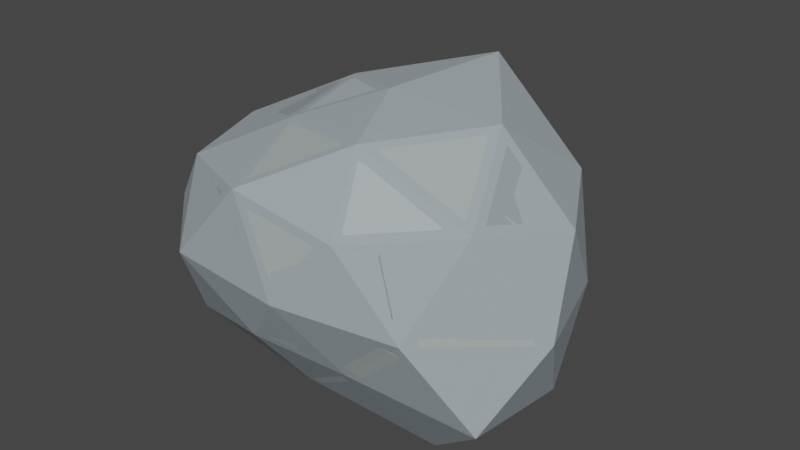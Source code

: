 # Source: cartoon_boulder.blend  (saved by Blender 2.83.18; exported with 4.5.12 LTS)
import bpy
from mathutils import Matrix  # noqa: F401  (used for matrix-valued properties, if any)

bpy.ops.wm.read_factory_settings(use_empty=True)
scene = bpy.context.scene
scene.name = 'Scene'

# ---- collections
col_collection = bpy.data.collections.new('Collection'); scene.collection.children.link(col_collection)

# ---- materials (node trees are filled in below, after node groups)
mat_stone_slate = bpy.data.materials.new('Stone slate')
mat_stone_slate.use_transparent_shadow = False
mat_stone_slate.diffuse_color = (0.34, 0.4, 0.43, 1.0)
mat_stone_mist = bpy.data.materials.new('Stone mist')
mat_stone_mist.use_transparent_shadow = False
mat_stone_mist.diffuse_color = (0.43, 0.49, 0.51, 1.0)
mat_stone_warm_face = bpy.data.materials.new('Stone warm face')
mat_stone_warm_face.use_transparent_shadow = False
mat_stone_warm_face.diffuse_color = (0.39, 0.43, 0.43, 1.0)
mat_stone_shadow = bpy.data.materials.new('Stone shadow')
mat_stone_shadow.use_transparent_shadow = False
mat_stone_shadow.diffuse_color = (0.28, 0.33, 0.36, 1.0)

# ---- node groups
ng_auto_smooth = bpy.data.node_groups.new('Auto Smooth', 'GeometryNodeTree')
_s = ng_auto_smooth.interface.new_socket(name='Geometry', in_out='OUTPUT', socket_type='NodeSocketGeometry')
_s = ng_auto_smooth.interface.new_socket(name='Geometry', in_out='INPUT', socket_type='NodeSocketGeometry')
_s = ng_auto_smooth.interface.new_socket(name='Angle', in_out='INPUT', socket_type='NodeSocketFloat')
_s.subtype = 'ANGLE'
_s.min_value = 0.0
_s.max_value = 3.142
ng_auto_smooth.is_modifier = True
_N = ng_auto_smooth.nodes; _L = ng_auto_smooth.links
n0 = _N.new('NodeGroupOutput'); n0.name = 'Group Output'; n0.location = (480, -100)
n1 = _N.new('NodeGroupInput'); n1.name = 'Group Input'; n1.location = (-420, -300)
n2 = _N.new('NodeGroupInput'); n2.name = 'Group Input.001'; n2.location = (-60, -100)
n3 = _N.new('GeometryNodeSetShadeSmooth'); n3.name = 'Set Shade Smooth'; n3.location = (120, -100)
n3.domain = 'EDGE'
n4 = _N.new('GeometryNodeSetShadeSmooth'); n4.name = 'Set Shade Smooth.001'; n4.location = (300, -100)
n5 = _N.new('GeometryNodeInputMeshEdgeAngle'); n5.name = 'Edge Angle'; n5.location = (-420, -220)
n6 = _N.new('GeometryNodeInputEdgeSmooth'); n6.name = 'Is Edge Smooth'; n6.location = (-60, -160)
n7 = _N.new('GeometryNodeInputShadeSmooth'); n7.name = 'Is Face Smooth'; n7.location = (-240, -340)
n8 = _N.new('FunctionNodeBooleanMath'); n8.name = 'Boolean Math'; n8.location = (-60, -220)
n9 = _N.new('FunctionNodeCompare'); n9.name = 'Compare'; n9.location = (-240, -180)
n9.operation = 'LESS_EQUAL'
_L.new(n5.outputs[0], n9.inputs[0])
_L.new(n4.outputs[0], n0.inputs[0])
_L.new(n1.outputs[1], n9.inputs[1])
_L.new(n9.outputs[0], n8.inputs[0])
_L.new(n7.outputs[0], n8.inputs[1])
_L.new(n2.outputs[0], n3.inputs[0])
_L.new(n6.outputs[0], n3.inputs[1])
_L.new(n3.outputs[0], n4.inputs[0])
_L.new(n8.outputs[0], n3.inputs[2])
n0.is_active_output = True

# ---- material node trees
mat_stone_slate.use_nodes = True; mat_stone_slate.node_tree.nodes.clear()
_N = mat_stone_slate.node_tree.nodes; _L = mat_stone_slate.node_tree.links
n0 = _N.new('ShaderNodeBsdfPrincipled'); n0.name = 'Principled BSDF'; n0.location = (10, 300)
n0.distribution = 'GGX'
n0.subsurface_method = 'BURLEY'
n0.inputs[0].default_value = (0.34, 0.4, 0.43, 1.0)
n0.inputs[2].default_value = 0.8
n0.inputs[3].default_value = 1.45
n0.inputs[27].default_value = (0.0, 0.0, 0.0, 1.0)
n0.inputs[28].default_value = 1.0
n1 = _N.new('ShaderNodeOutputMaterial'); n1.name = 'Material Output'; n1.location = (300, 300)
_L.new(n0.outputs[0], n1.inputs[0])
n1.is_active_output = True
mat_stone_mist.use_nodes = True; mat_stone_mist.node_tree.nodes.clear()
_N = mat_stone_mist.node_tree.nodes; _L = mat_stone_mist.node_tree.links
n0 = _N.new('ShaderNodeBsdfPrincipled'); n0.name = 'Principled BSDF'; n0.location = (10, 300)
n0.distribution = 'GGX'
n0.subsurface_method = 'BURLEY'
n0.inputs[0].default_value = (0.43, 0.49, 0.51, 1.0)
n0.inputs[2].default_value = 0.8
n0.inputs[3].default_value = 1.45
n0.inputs[27].default_value = (0.0, 0.0, 0.0, 1.0)
n0.inputs[28].default_value = 1.0
n1 = _N.new('ShaderNodeOutputMaterial'); n1.name = 'Material Output'; n1.location = (300, 300)
_L.new(n0.outputs[0], n1.inputs[0])
n1.is_active_output = True
mat_stone_warm_face.use_nodes = True; mat_stone_warm_face.node_tree.nodes.clear()
_N = mat_stone_warm_face.node_tree.nodes; _L = mat_stone_warm_face.node_tree.links
n0 = _N.new('ShaderNodeBsdfPrincipled'); n0.name = 'Principled BSDF'; n0.location = (10, 300)
n0.distribution = 'GGX'
n0.subsurface_method = 'BURLEY'
n0.inputs[0].default_value = (0.39, 0.43, 0.43, 1.0)
n0.inputs[2].default_value = 0.8
n0.inputs[3].default_value = 1.45
n0.inputs[27].default_value = (0.0, 0.0, 0.0, 1.0)
n0.inputs[28].default_value = 1.0
n1 = _N.new('ShaderNodeOutputMaterial'); n1.name = 'Material Output'; n1.location = (300, 300)
_L.new(n0.outputs[0], n1.inputs[0])
n1.is_active_output = True
mat_stone_shadow.use_nodes = True; mat_stone_shadow.node_tree.nodes.clear()
_N = mat_stone_shadow.node_tree.nodes; _L = mat_stone_shadow.node_tree.links
n0 = _N.new('ShaderNodeBsdfPrincipled'); n0.name = 'Principled BSDF'; n0.location = (10, 300)
n0.distribution = 'GGX'
n0.subsurface_method = 'BURLEY'
n0.inputs[0].default_value = (0.28, 0.33, 0.36, 1.0)
n0.inputs[2].default_value = 0.8
n0.inputs[3].default_value = 1.45
n0.inputs[27].default_value = (0.0, 0.0, 0.0, 1.0)
n0.inputs[28].default_value = 1.0
n1 = _N.new('ShaderNodeOutputMaterial'); n1.name = 'Material Output'; n1.location = (300, 300)
_L.new(n0.outputs[0], n1.inputs[0])
n1.is_active_output = True

# ---- world
world_world = bpy.data.worlds.new('World'); scene.world = world_world
world_world.use_nodes = True; world_world.node_tree.nodes.clear()
_N = world_world.node_tree.nodes; _L = world_world.node_tree.links
n0 = _N.new('ShaderNodeOutputWorld'); n0.name = 'World Output'; n0.location = (300, 300)
n1 = _N.new('ShaderNodeBackground'); n1.name = 'Background'; n1.location = (10, 300)
n1.inputs[0].default_value = (0.05088, 0.05088, 0.05088, 1.0)
_L.new(n1.outputs[0], n0.inputs[0])
n0.is_active_output = True
world_world.color = (0.05088, 0.05088, 0.05088)
world_world.use_sun_shadow = False
world_world.sun_shadow_jitter_overblur = 0.0

# ---- meshes
me_icosphere_007 = bpy.data.meshes.new('Icosphere.007')
me_icosphere_007.from_pydata([(0.0, 0.0, 0.07351), (1.097, -0.64, 0.4815), (-0.324, -0.8009, 0.5967), (-1.199, 0.0, 0.5404), (-0.4232, 1.046, 0.4764), (0.8421, 0.4913, 0.5997), (0.3487, -0.8618, 1.413), (-0.9714, -0.5667, 1.44), (-0.8534, 0.4979, 1.386), (0.3523, 0.8708, 1.418), (1.202, 0.0, 1.441), (0.0, 0.0, 1.906), (-0.2028, -0.5011, 0.1937), (0.6367, -0.3715, 0.045), (0.2925, -0.7228, 0.5513), (1.146, 0.0, 0.4587), (0.5975, 0.3486, 0.09381), (-0.5637, 0.0, 0.3059), (-0.9919, -0.5787, 0.4217), (-0.2339, 0.5781, 0.07134), (-0.7539, 0.4399, 0.558), (0.3868, 0.956, 0.4098), (1.335, -0.3483, 0.99), (1.133, 0.2957, 0.99), (0.0, -0.9711, 0.99), (0.7675, -0.8483, 0.99), (-1.382, -0.3606, 0.99), (-0.8045, -0.8892, 0.99), (-0.7122, 0.7872, 0.99), (-1.181, 0.308, 0.99), (0.6752, 0.7463, 0.99), (0.0, 1.194, 0.99), (0.982, -0.573, 1.553), (-0.3482, -0.8607, 1.512), (-1.098, 0.0, 1.499), (-0.3608, 0.8918, 1.531), (0.9072, 0.5293, 1.51), (0.2057, -0.5083, 1.798), (0.7377, 0.0, 1.885), (-0.4768, -0.2782, 1.705), (-0.5311, 0.3099, 1.787), (0.2582, 0.6383, 2.004)], [], [(0, 13, 12), (1, 13, 15), (0, 12, 17), (0, 17, 19), (0, 19, 16), (1, 15, 22), (2, 14, 24), (3, 18, 26), (4, 20, 28), (5, 21, 30), (1, 22, 25), (2, 24, 27), (3, 26, 29), (4, 28, 31), (5, 30, 23), (6, 32, 37), (7, 33, 39), (8, 34, 40), (9, 35, 41), (10, 36, 38), (38, 41, 11), (38, 36, 41), (36, 9, 41), (41, 40, 11), (41, 35, 40), (35, 8, 40), (40, 39, 11), (40, 34, 39), (34, 7, 39), (39, 37, 11), (39, 33, 37), (33, 6, 37), (37, 38, 11), (37, 32, 38), (32, 10, 38), (23, 36, 10), (23, 30, 36), (30, 9, 36), (31, 35, 9), (31, 28, 35), (28, 8, 35), (29, 34, 8), (29, 26, 34), (26, 7, 34), (27, 33, 7), (27, 24, 33), (24, 6, 33), (25, 32, 6), (25, 22, 32), (22, 10, 32), (30, 31, 9), (30, 21, 31), (21, 4, 31), (28, 29, 8), (28, 20, 29), (20, 3, 29), (26, 27, 7), (26, 18, 27), (18, 2, 27), (24, 25, 6), (24, 14, 25), (14, 1, 25), (22, 23, 10), (22, 15, 23), (15, 5, 23), (16, 21, 5), (16, 19, 21), (19, 4, 21), (19, 20, 4), (19, 17, 20), (17, 3, 20), (17, 18, 3), (17, 12, 18), (12, 2, 18), (15, 16, 5), (15, 13, 16), (13, 0, 16), (12, 14, 2), (12, 13, 14), (13, 1, 14)])
me_icosphere_007.polygons.foreach_set('material_index', [1, 2, 3, 1, 2, 1, 2, 0, 0, 0, 0, 3, 0, 2, 1, 1, 0, 0, 0, 0, 0, 0, 0, 0, 0, 0, 1, 3, 0, 0, 2, 0, 0, 2, 3, 3, 2, 0, 3, 1, 0, 0, 1, 0, 3, 0, 2, 0, 2, 0, 2, 3, 0, 0, 0, 2, 3, 0, 0, 2, 2, 2, 0, 0, 0, 0, 0, 0, 1, 3, 0, 3, 0, 3, 0, 0, 3, 0, 1, 2])
_uv = me_icosphere_007.uv_layers.new(name='UVMap')
_uv.uv.foreach_set('vector', [0.8182, 0.0, 0.7727, 0.07873, 0.8636, 0.07873, 0.7273, 0.1575, 0.6818, 0.07873, 0.6364, 0.1575, 0.09091, 0.0, 0.04545, 0.07873, 0.1364, 0.07873, 0.2727, 0.0, 0.2273, 0.07873, 0.3182, 0.07873, 0.4545, 0.0, 0.4091, 0.07873, 0.5, 0.07873, 0.7273, 0.1575, 0.6364, 0.1575, 0.6818, 0.2362, 0.9091, 0.1575, 0.8182, 0.1575, 0.8636, 0.2362, 0.1818, 0.1575, 0.09091, 0.1575, 0.1364, 0.2362, 0.3636, 0.1575, 0.2727, 0.1575, 0.3182, 0.2362, 0.5455, 0.1575, 0.4545, 0.1575, 0.5, 0.2362, 0.7273, 0.1575, 0.6818, 0.2362, 0.7727, 0.2362, 0.9091, 0.1575, 0.8636, 0.2362, 0.9545, 0.2362, 0.1818, 0.1575, 0.1364, 0.2362, 0.2273, 0.2362, 0.3636, 0.1575, 0.3182, 0.2362, 0.4091, 0.2362, 0.5455, 0.1575, 0.5, 0.2362, 0.5909, 0.2362, 0.8182, 0.3149, 0.7273, 0.3149, 0.7727, 0.3937, 1.0, 0.3149, 0.9091, 0.3149, 0.9545, 0.3937, 0.2727, 0.3149, 0.1818, 0.3149, 0.2273, 0.3937, 0.4545, 0.3149, 0.3636, 0.3149, 0.4091, 0.3937, 0.6364, 0.3149, 0.5455, 0.3149, 0.5909, 0.3937, 0.5909, 0.3937, 0.5, 0.3937, 0.5455, 0.4724, 0.5909, 0.3937, 0.5455, 0.3149, 0.5, 0.3937, 0.5455, 0.3149, 0.4545, 0.3149, 0.5, 0.3937, 0.4091, 0.3937, 0.3182, 0.3937, 0.3636, 0.4724, 0.4091, 0.3937, 0.3636, 0.3149, 0.3182, 0.3937, 0.3636, 0.3149, 0.2727, 0.3149, 0.3182, 0.3937, 0.2273, 0.3937, 0.1364, 0.3937, 0.1818, 0.4724, 0.2273, 0.3937, 0.1818, 0.3149, 0.1364, 0.3937, 0.1818, 0.3149, 0.09091, 0.3149, 0.1364, 0.3937, 0.9545, 0.3937, 0.8636, 0.3937, 0.9091, 0.4724, 0.9545, 0.3937, 0.9091, 0.3149, 0.8636, 0.3937, 0.9091, 0.3149, 0.8182, 0.3149, 0.8636, 0.3937, 0.7727, 0.3937, 0.6818, 0.3937, 0.7273, 0.4724, 0.7727, 0.3937, 0.7273, 0.3149, 0.6818, 0.3937, 0.7273, 0.3149, 0.6364, 0.3149, 0.6818, 0.3937, 0.5909, 0.2362, 0.5455, 0.3149, 0.6364, 0.3149, 0.5909, 0.2362, 0.5, 0.2362, 0.5455, 0.3149, 0.5, 0.2362, 0.4545, 0.3149, 0.5455, 0.3149, 0.4091, 0.2362, 0.3636, 0.3149, 0.4545, 0.3149, 0.4091, 0.2362, 0.3182, 0.2362, 0.3636, 0.3149, 0.3182, 0.2362, 0.2727, 0.3149, 0.3636, 0.3149, 0.2273, 0.2362, 0.1818, 0.3149, 0.2727, 0.3149, 0.2273, 0.2362, 0.1364, 0.2362, 0.1818, 0.3149, 0.1364, 0.2362, 0.09091, 0.3149, 0.1818, 0.3149, 0.9545, 0.2362, 0.9091, 0.3149, 1.0, 0.3149, 0.9545, 0.2362, 0.8636, 0.2362, 0.9091, 0.3149, 0.8636, 0.2362, 0.8182, 0.3149, 0.9091, 0.3149, 0.7727, 0.2362, 0.7273, 0.3149, 0.8182, 0.3149, 0.7727, 0.2362, 0.6818, 0.2362, 0.7273, 0.3149, 0.6818, 0.2362, 0.6364, 0.3149, 0.7273, 0.3149, 0.5, 0.2362, 0.4091, 0.2362, 0.4545, 0.3149, 0.5, 0.2362, 0.4545, 0.1575, 0.4091, 0.2362, 0.4545, 0.1575, 0.3636, 0.1575, 0.4091, 0.2362, 0.3182, 0.2362, 0.2273, 0.2362, 0.2727, 0.3149, 0.3182, 0.2362, 0.2727, 0.1575, 0.2273, 0.2362, 0.2727, 0.1575, 0.1818, 0.1575, 0.2273, 0.2362, 0.1364, 0.2362, 0.04545, 0.2362, 0.09091, 0.3149, 0.1364, 0.2362, 0.09091, 0.1575, 0.04545, 0.2362, 0.09091, 0.1575, 0.0, 0.1575, 0.04545, 0.2362, 0.8636, 0.2362, 0.7727, 0.2362, 0.8182, 0.3149, 0.8636, 0.2362, 0.8182, 0.1575, 0.7727, 0.2362, 0.8182, 0.1575, 0.7273, 0.1575, 0.7727, 0.2362, 0.6818, 0.2362, 0.5909, 0.2362, 0.6364, 0.3149, 0.6818, 0.2362, 0.6364, 0.1575, 0.5909, 0.2362, 0.6364, 0.1575, 0.5455, 0.1575, 0.5909, 0.2362, 0.5, 0.07873, 0.4545, 0.1575, 0.5455, 0.1575, 0.5, 0.07873, 0.4091, 0.07873, 0.4545, 0.1575, 0.4091, 0.07873, 0.3636, 0.1575, 0.4545, 0.1575, 0.3182, 0.07873, 0.2727, 0.1575, 0.3636, 0.1575, 0.3182, 0.07873, 0.2273, 0.07873, 0.2727, 0.1575, 0.2273, 0.07873, 0.1818, 0.1575, 0.2727, 0.1575, 0.1364, 0.07873, 0.09091, 0.1575, 0.1818, 0.1575, 0.1364, 0.07873, 0.04545, 0.07873, 0.09091, 0.1575, 0.04545, 0.07873, 0.0, 0.1575, 0.09091, 0.1575, 0.6364, 0.1575, 0.5909, 0.07873, 0.5455, 0.1575, 0.6364, 0.1575, 0.6818, 0.07873, 0.5909, 0.07873, 0.6818, 0.07873, 0.6364, 0.0, 0.5909, 0.07873, 0.8636, 0.07873, 0.8182, 0.1575, 0.9091, 0.1575, 0.8636, 0.07873, 0.7727, 0.07873, 0.8182, 0.1575, 0.7727, 0.07873, 0.7273, 0.1575, 0.8182, 0.1575])
me_icosphere_007.materials.append(mat_stone_slate)
me_icosphere_007.materials.append(mat_stone_mist)
me_icosphere_007.materials.append(mat_stone_warm_face)
me_icosphere_007.materials.append(mat_stone_shadow)
me_icosphere_007.use_remesh_fix_poles = True
me_icosphere_007.use_remesh_preserve_attributes = False
me_icosphere_007.use_mirror_vertex_groups = False
me_icosphere_007.update()
me_fracture_00geometry = bpy.data.meshes.new('Fracture_00Geometry')
me_fracture_00geometry.from_pydata([(0.4688, 0.3183, -0.6572), (0.4859, 0.3083, -0.658), (0.4989, -0.1468, -0.5783), (0.266, -0.1828, -0.537), (-0.09498, 0.3183, -0.4249), (0.1603, 0.7659, -0.6064), (0.2775, 0.7909, -0.659), (0.411, 0.7777, -0.6552), (0.4702, 0.6979, -0.6541), (0.4851, 0.3278, -0.6567), (0.1447, -0.4826, -0.134), (0.4839, -0.4396, -0.159), (0.466, -0.6514, 0.2559), (-0.7303, 0.3183, -0.1904), (-0.5232, -0.2604, -0.3091), (-0.9135, -0.04232, 0.2593), (0.4658, -0.6525, 0.2593), (-0.3357, -0.5709, 0.2593), (-0.8171, 0.2774, 0.2593), (-0.7228, 0.4441, -0.006808), (-0.5026, -0.2484, 0.7095), (-0.1966, -0.3928, 0.7449), (-0.3774, -0.1753, 0.7766), (-0.5465, -0.05274, 0.7299), (-0.4222, -0.09186, 0.7743), (-0.7839, 0.1224, 0.4918), (0.02241, -0.5485, 0.6693), (0.4655, -0.6518, 0.2642), (0.2898, -0.596, 0.5278), (0.4529, -0.612, 0.4369), (-0.505, 0.541, -0.1814), (-0.2076, 0.5787, -0.2756), (0.4914, -0.2837, -0.3743), (0.4371, 0.2469, 0.1495), (0.436, 0.2483, 0.1497)], [], [(0, 1, 2, 3), (0, 3, 4), (0, 4, 5, 6), (0, 6, 7, 8, 9), (10, 11, 12), (13, 14, 15), (10, 12, 16, 17), (13, 15, 18, 19), (20, 21, 22), (23, 20, 22, 24), (18, 15, 25), (15, 20, 23, 25), (17, 26, 21, 20), (17, 16, 27, 28, 26), (28, 27, 29), (30, 13, 19), (15, 17, 20), (15, 14, 17), (14, 10, 17), (5, 4, 31), (4, 13, 30, 31), (4, 14, 13), (4, 3, 14), (3, 10, 14), (1, 0, 9), (3, 32, 11, 10), (3, 2, 32), (29, 27, 16, 12, 11, 32, 2, 1, 9, 8, 33), (18, 25, 23, 24, 34, 7, 6, 5, 31, 30, 19), (33, 8, 7, 34), (24, 22, 21, 26, 28, 29, 33, 34)])
me_fracture_00geometry.materials.append(mat_stone_slate)
me_fracture_00geometry.materials.append(mat_stone_mist)
me_fracture_00geometry.materials.append(mat_stone_warm_face)
me_fracture_00geometry.materials.append(mat_stone_shadow)
me_fracture_00geometry.use_remesh_fix_poles = True
me_fracture_00geometry.use_remesh_preserve_attributes = False
me_fracture_00geometry.use_mirror_vertex_groups = False
me_fracture_00geometry.update()
me_fracture_01geometry = bpy.data.meshes.new('Fracture_01Geometry')
me_fracture_01geometry.from_pydata([(-0.5186, 0.3446, -0.7186), (0.101, -0.01691, -0.7463), (-0.5056, -0.1106, -0.6388), (0.5613, -0.2855, -0.3098), (0.6104, 0.3546, -0.3326), (-0.1962, 0.7744, -0.7045), (0.06168, 0.7031, -0.6975), (-0.5195, 0.3641, -0.7172), (-0.5343, 0.7341, -0.7147), (0.7992, 0.006249, 0.1987), (-0.5206, -0.4034, -0.2196), (-0.2433, -0.3682, -0.24), (-0.5358, -0.6166, 0.1987), (-0.5386, -0.6151, 0.1953), (0.2317, -0.4937, 0.1987), (-0.5387, -0.6163, 0.1987), (0.02894, -0.4087, 0.6694), (0.4463, -0.2184, 0.7614), (0.3441, -0.2099, 0.7936), (0.4109, -0.1355, 0.8095), (0.568, 0.09808, 0.6996), (0.4656, 0.03577, 0.7868), (-0.5391, -0.6155, 0.2036), (-0.2564, -0.529, 0.5377), (-0.5516, -0.5758, 0.3763), (-0.156, -0.5062, 0.5904), (0.713, 0.233, 0.4922), (0.6787, 0.3914, 0.1987), (0.6035, 0.5156, -0.04326), (0.4498, 0.6141, -0.2581), (0.03511, 0.7798, -0.6576), (0.1258, 0.7406, -0.5649), (-0.5131, -0.2475, -0.4348), (-0.5674, 0.2832, 0.08894)], [], [(0, 1, 2), (3, 1, 4), (5, 6, 7, 8), (3, 4, 9), (10, 11, 12, 13), (3, 9, 14), (13, 12, 15), (16, 17, 18), (18, 17, 19), (17, 20, 21, 19), (15, 12, 22), (12, 23, 24, 22), (14, 17, 16, 25), (14, 9, 17), (9, 26, 20, 17), (12, 14, 25, 23), (12, 11, 14), (11, 3, 14), (9, 27, 26), (9, 4, 28, 27), (4, 29, 28), (6, 30, 31), (6, 5, 30), (4, 6, 31, 29), (4, 1, 6), (1, 0, 7, 6), (32, 11, 10), (2, 1, 11, 32), (1, 3, 11), (13, 15, 22, 24, 33, 8, 7, 0, 2, 32, 10), (21, 20, 26, 27, 28, 29, 31, 30, 5, 8, 33), (25, 16, 18, 19, 21, 33, 24, 23)])
me_fracture_01geometry.materials.append(mat_stone_slate)
me_fracture_01geometry.materials.append(mat_stone_mist)
me_fracture_01geometry.materials.append(mat_stone_warm_face)
me_fracture_01geometry.materials.append(mat_stone_shadow)
me_fracture_01geometry.use_remesh_fix_poles = True
me_fracture_01geometry.use_remesh_preserve_attributes = False
me_fracture_01geometry.use_mirror_vertex_groups = False
me_fracture_01geometry.update()
me_fracture_02geometry = bpy.data.meshes.new('Fracture_02Geometry')
me_fracture_02geometry.from_pydata([(0.1964, -0.004973, -0.8457), (0.2709, 0.1256, -0.8987), (0.3136, 0.02005, -0.8983), (0.4477, 0.07677, -0.8939), (0.4471, 0.006816, -0.8945), (0.08155, 0.5935, -0.4937), (-0.2491, -0.01267, -0.412), (-0.2075, 0.3347, 0.01994), (-0.7811, -0.4935, 0.01994), (-0.6758, -0.1445, 0.01994), (-0.6867, -0.3268, -0.2461), (0.4876, 0.7316, 0.01994), (0.4869, 0.7352, -0.001798), (-0.3486, 0.04536, 0.4155), (-0.5937, -0.4525, 0.5291), (-0.03522, -0.1475, 0.8121), (-0.02973, -0.1407, 0.8124), (0.5028, 0.4287, 0.504), (0.144, 0.4392, 0.5612), (0.411, 0.3299, 0.7652), (0.5087, 0.355, 0.6815), (-0.02362, -0.1333, 0.8125), (-0.2609, -0.6014, 0.6394), (-0.5105, -0.8236, 0.4905), (-0.3862, -0.8627, 0.535), (0.4885, 0.7278, 0.04434), (-0.7479, -0.6485, 0.2524), (0.4658, 0.5508, -0.5253), (-0.469, -0.2299, -0.4208), (0.4527, 0.2363, -0.7996), (-0.1715, -0.1921, -0.5149), (0.472, -0.5225, -0.08963)], [], [(0, 1, 2), (2, 1, 3, 4), (5, 6, 7), (8, 9, 10), (5, 7, 11, 12), (13, 14, 15, 16), (17, 18, 19, 20), (19, 18, 21), (18, 13, 16, 21), (15, 14, 22), (14, 23, 24, 22), (25, 18, 17), (11, 7, 18, 25), (7, 13, 18), (9, 14, 13), (9, 8, 26, 14), (23, 14, 26), (27, 5, 12), (7, 9, 13), (7, 6, 9), (6, 28, 10, 9), (3, 1, 29), (1, 5, 27, 29), (1, 6, 5), (1, 0, 30, 6), (28, 6, 30), (24, 23, 26, 8, 10, 28, 30, 0, 2, 4, 31), (17, 20, 31, 4, 3, 29, 27, 12, 11, 25), (20, 19, 21, 16, 15, 22, 24, 31)])
me_fracture_02geometry.materials.append(mat_stone_slate)
me_fracture_02geometry.materials.append(mat_stone_mist)
me_fracture_02geometry.materials.append(mat_stone_warm_face)
me_fracture_02geometry.materials.append(mat_stone_shadow)
me_fracture_02geometry.use_remesh_fix_poles = True
me_fracture_02geometry.use_remesh_preserve_attributes = False
me_fracture_02geometry.use_mirror_vertex_groups = False
me_fracture_02geometry.update()
me_fracture_03geometry = bpy.data.meshes.new('Fracture_03Geometry')
me_fracture_03geometry.from_pydata([(-0.5372, 0.05351, -0.8733), (-0.1405, -0.05601, -0.8626), (-0.4787, -0.09625, -0.8728), (-0.5378, -0.01644, -0.8739), (0.362, 0.01551, -0.3498), (-0.0933, 0.4802, -0.5397), (0.1951, 0.2705, 0.04056), (-0.4973, 0.7084, 0.04056), (-0.4801, 0.7182, 0.04056), (-0.498, 0.7119, 0.01882), (0.6533, -0.1801, 0.04056), (-0.1278, 0.395, 0.4681), (-0.4821, 0.4054, 0.5246), (-0.4762, 0.3318, 0.7022), (-0.1923, 0.2356, 0.8703), (0.7223, -0.4758, 0.4915), (0.427, 0.05347, 0.5603), (0.3047, -0.3285, 0.8312), (0.4048, -0.4758, 0.795), (-0.04025, 0.132, 0.9164), (0.6237, -0.7323, 0.5415), (0.5213, -0.7946, 0.6286), (-0.4964, 0.7045, 0.06496), (0.7686, -0.5974, 0.3341), (-0.5191, 0.5275, -0.5047), (0.7343, -0.439, 0.04056), (0.6591, -0.3147, -0.2014), (0.5054, -0.2162, -0.4163), (0.09077, -0.05061, -0.8158), (0.1815, -0.08981, -0.723), (-0.5322, 0.213, -0.779), (-0.5118, -0.5472, -0.0692), (-0.5129, -0.5458, -0.06901)], [], [(0, 1, 2, 3), (4, 5, 6), (7, 8, 9), (4, 6, 10), (11, 12, 13, 14), (15, 16, 17, 18), (17, 16, 19), (16, 11, 14, 19), (20, 15, 18, 21), (10, 16, 15), (10, 6, 16), (6, 11, 16), (8, 22, 12, 11), (8, 7, 22), (23, 15, 20), (6, 8, 11), (6, 5, 8), (5, 24, 9, 8), (25, 10, 15, 23), (26, 10, 25), (27, 4, 10, 26), (28, 5, 4, 29), (1, 0, 30, 5, 28), (24, 5, 30), (29, 4, 27), (3, 2, 31, 32), (23, 20, 21, 31, 2, 1, 28, 29, 27, 26, 25), (13, 12, 22, 7, 9, 24, 30, 0, 3, 32), (21, 18, 17, 19, 14, 13, 32, 31)])
me_fracture_03geometry.materials.append(mat_stone_slate)
me_fracture_03geometry.materials.append(mat_stone_mist)
me_fracture_03geometry.materials.append(mat_stone_warm_face)
me_fracture_03geometry.materials.append(mat_stone_shadow)
me_fracture_03geometry.use_remesh_fix_poles = True
me_fracture_03geometry.use_remesh_preserve_attributes = False
me_fracture_03geometry.use_mirror_vertex_groups = False
me_fracture_03geometry.update()
me_fracture_04geometry = bpy.data.meshes.new('Fracture_04Geometry')
me_fracture_04geometry.from_pydata([(0.315, -0.6722, -0.1673), (0.5311, -0.5737, -0.1197), (0.8462, -0.3749, 0.004428), (0.172, -0.3188, 0.2172), (-0.699, -0.5215, -0.1048), (-0.3819, -0.6711, -0.06811), (-0.5104, -0.08861, 0.1247), (-0.8798, -0.3041, -0.07311), (-0.5737, 0.4946, 0.2017), (-0.5648, 0.4994, 0.2062), (-0.5682, 0.5014, 0.202), (-0.02977, 0.9971, 0.07113), (-0.1274, 0.972, 0.1548), (0.2246, 0.8278, 0.4237), (0.2542, 0.901, 0.2392), (0.7512, 0.3369, 0.2002), (0.704, 0.1896, 0.3047), (0.8513, 0.1896, 0.1639), (-0.03365, 0.1896, 0.326), (0.4062, 0.7973, 0.2853), (-0.562, 0.5088, 0.2021), (-0.7993, 0.04065, 0.02897), (-0.9246, -0.2206, -0.07542), (0.913, -0.3005, 0.0203), (0.9677, -0.1292, -0.002399), (-0.48, -0.6772, -0.1804), (-0.2127, -0.7248, -0.322), (0.2457, -0.694, -0.2515), (-0.04948, -0.7408, -0.4129), (0.3462, -0.6712, -0.1988), (-0.06646, 0.1196, -0.7), (-0.06532, 0.1182, -0.7002)], [], [(0, 1, 2, 3), (4, 5, 6, 7), (8, 9, 10), (11, 12, 13, 14), (15, 16, 17), (16, 13, 18), (16, 15, 19, 13), (14, 13, 19), (13, 9, 18), (13, 12, 20, 9), (10, 9, 20), (9, 6, 18), (9, 8, 21, 6), (22, 7, 6, 21), (6, 3, 18), (6, 5, 3), (5, 0, 3), (3, 16, 18), (3, 2, 23, 16), (17, 16, 23, 24), (25, 5, 4), (26, 5, 25), (27, 0, 5, 26, 28), (1, 0, 29), (29, 0, 27), (28, 26, 25, 4, 7, 22, 30, 31), (24, 23, 2, 1, 29, 27, 28, 31), (22, 21, 8, 10, 20, 12, 11, 30), (11, 14, 19, 15, 17, 24, 31, 30)])
me_fracture_04geometry.materials.append(mat_stone_slate)
me_fracture_04geometry.materials.append(mat_stone_mist)
me_fracture_04geometry.materials.append(mat_stone_warm_face)
me_fracture_04geometry.materials.append(mat_stone_shadow)
me_fracture_04geometry.use_remesh_fix_poles = True
me_fracture_04geometry.use_remesh_preserve_attributes = False
me_fracture_04geometry.use_mirror_vertex_groups = False
me_fracture_04geometry.update()

# ---- objects
ob_cartoonboulder = bpy.data.objects.new('CartoonBoulder', None)
ob_boulder_intact = bpy.data.objects.new('Boulder_intact', me_icosphere_007)
ob_cartoonboulderfractured = bpy.data.objects.new('CartoonBoulderFractured', None)
ob_boulder_piece_01 = bpy.data.objects.new('Boulder_piece_01', me_fracture_00geometry)
ob_boulder_piece_02 = bpy.data.objects.new('Boulder_piece_02', me_fracture_01geometry)
ob_boulder_piece_03 = bpy.data.objects.new('Boulder_piece_03', me_fracture_02geometry)
ob_boulder_piece_04 = bpy.data.objects.new('Boulder_piece_04', me_fracture_03geometry)
ob_boulder_piece_05 = bpy.data.objects.new('Boulder_piece_05', me_fracture_04geometry)

# ---- transforms, parenting, visibility, modifiers, constraints
ob_cartoonboulder.location = (0.0, 0.0, 0.0)
ob_cartoonboulder.lineart.crease_threshold = 0.0
ob_boulder_intact.parent = ob_cartoonboulder
ob_boulder_intact.location = (0.0, 0.0, 0.0)
ob_boulder_intact.lineart.crease_threshold = 0.0
_m = ob_boulder_intact.modifiers.new('Soft sculpted edges', 'BEVEL')
_m.width = 0.055
_m.width_pct = 0.055
_m.segments = 2
_m.limit_method = 'NONE'
_m = ob_boulder_intact.modifiers.new('Auto Smooth', 'NODES')
_m.node_group = ng_auto_smooth
_gi = [s.identifier for s in ng_auto_smooth.interface.items_tree if s.item_type == 'SOCKET' and s.in_out == 'INPUT']
_m[_gi[1]] = 0.5236  # 'Angle'
_m = ob_boulder_intact.modifiers.new('Weighted face normals', 'WEIGHTED_NORMAL')
_m.keep_sharp = True
ob_cartoonboulderfractured.location = (0.0, 0.0, 0.0)
ob_cartoonboulderfractured.lineart.crease_threshold = 0.0
ob_boulder_piece_01.parent = ob_cartoonboulderfractured
ob_boulder_piece_01.location = (-0.4688, -0.3183, 0.7307)
ob_boulder_piece_01.lineart.crease_threshold = 0.0
_m = ob_boulder_piece_01.modifiers.new('Soft sculpted edges', 'BEVEL')
_m.width = 0.024
_m.width_pct = 0.024
_m.segments = 2
_m.limit_method = 'NONE'
_m = ob_boulder_piece_01.modifiers.new('Auto Smooth', 'NODES')
_m.node_group = ng_auto_smooth
_gi = [s.identifier for s in ng_auto_smooth.interface.items_tree if s.item_type == 'SOCKET' and s.in_out == 'INPUT']
_m[_gi[1]] = 0.5236  # 'Angle'
_m = ob_boulder_piece_01.modifiers.new('Weighted face normals', 'WEIGHTED_NORMAL')
_m.keep_sharp = True
ob_boulder_piece_02.parent = ob_cartoonboulderfractured
ob_boulder_piece_02.location = (0.5358, -0.3546, 0.7913)
ob_boulder_piece_02.lineart.crease_threshold = 0.0
_m = ob_boulder_piece_02.modifiers.new('Soft sculpted edges', 'BEVEL')
_m.width = 0.024
_m.width_pct = 0.024
_m.segments = 2
_m.limit_method = 'NONE'
_m = ob_boulder_piece_02.modifiers.new('Auto Smooth', 'NODES')
_m.node_group = ng_auto_smooth
_gi = [s.identifier for s in ng_auto_smooth.interface.items_tree if s.item_type == 'SOCKET' and s.in_out == 'INPUT']
_m[_gi[1]] = 0.5236  # 'Angle'
_m = ob_boulder_piece_02.modifiers.new('Weighted face normals', 'WEIGHTED_NORMAL')
_m.keep_sharp = True
ob_boulder_piece_03.parent = ob_cartoonboulderfractured
ob_boulder_piece_03.location = (-0.5048, 0.4525, 0.9701)
ob_boulder_piece_03.lineart.crease_threshold = 0.0
_m = ob_boulder_piece_03.modifiers.new('Soft sculpted edges', 'BEVEL')
_m.width = 0.024
_m.width_pct = 0.024
_m.segments = 2
_m.limit_method = 'NONE'
_m = ob_boulder_piece_03.modifiers.new('Auto Smooth', 'NODES')
_m.node_group = ng_auto_smooth
_gi = [s.identifier for s in ng_auto_smooth.interface.items_tree if s.item_type == 'SOCKET' and s.in_out == 'INPUT']
_m[_gi[1]] = 0.5236  # 'Angle'
_m = ob_boulder_piece_03.modifiers.new('Weighted face normals', 'WEIGHTED_NORMAL')
_m.keep_sharp = True
ob_boulder_piece_04.parent = ob_cartoonboulderfractured
ob_boulder_piece_04.location = (0.4801, 0.4758, 0.9494)
ob_boulder_piece_04.lineart.crease_threshold = 0.0
_m = ob_boulder_piece_04.modifiers.new('Soft sculpted edges', 'BEVEL')
_m.width = 0.024
_m.width_pct = 0.024
_m.segments = 2
_m.limit_method = 'NONE'
_m = ob_boulder_piece_04.modifiers.new('Auto Smooth', 'NODES')
_m.node_group = ng_auto_smooth
_gi = [s.identifier for s in ng_auto_smooth.interface.items_tree if s.item_type == 'SOCKET' and s.in_out == 'INPUT']
_m[_gi[1]] = 0.5236  # 'Angle'
_m = ob_boulder_piece_04.modifiers.new('Weighted face normals', 'WEIGHTED_NORMAL')
_m.keep_sharp = True
ob_boulder_piece_05.parent = ob_cartoonboulderfractured
ob_boulder_piece_05.location = (0.03365, -0.1896, 1.58)
ob_boulder_piece_05.lineart.crease_threshold = 0.0
_m = ob_boulder_piece_05.modifiers.new('Soft sculpted edges', 'BEVEL')
_m.width = 0.024
_m.width_pct = 0.024
_m.segments = 2
_m.limit_method = 'NONE'
_m = ob_boulder_piece_05.modifiers.new('Auto Smooth', 'NODES')
_m.node_group = ng_auto_smooth
_gi = [s.identifier for s in ng_auto_smooth.interface.items_tree if s.item_type == 'SOCKET' and s.in_out == 'INPUT']
_m[_gi[1]] = 0.5236  # 'Angle'
_m = ob_boulder_piece_05.modifiers.new('Weighted face normals', 'WEIGHTED_NORMAL')
_m.keep_sharp = True

# ---- collection membership
col_collection.objects.link(ob_cartoonboulder)
col_collection.objects.link(ob_boulder_intact)
col_collection.objects.link(ob_cartoonboulderfractured)
col_collection.objects.link(ob_boulder_piece_01)
col_collection.objects.link(ob_boulder_piece_02)
col_collection.objects.link(ob_boulder_piece_03)
col_collection.objects.link(ob_boulder_piece_04)
col_collection.objects.link(ob_boulder_piece_05)

# ---- scene / render settings (as saved in the file)
scene.frame_start = 1; scene.frame_end = 250; scene.frame_set(1)
scene.render.engine = 'BLENDER_EEVEE_NEXT'
scene.cycles.use_denoising = False
scene.cycles.samples = 128
scene.cycles.sampling_pattern = 'TABULATED_SOBOL'
scene.cycles.use_adaptive_sampling = False
scene.cycles.use_light_tree = False
scene.view_settings.view_transform = 'Filmic'
bpy.context.view_layer.update()

# ---- added for rendering (the .blend has no active camera and no usable light): camera, sun
cam_auto = bpy.data.cameras.new('AutoCamera')
cam_auto.lens = 50.0
cam_auto.sensor_width = 36.0
cam_auto.clip_end = 1000.0
ob_auto_camera = bpy.data.objects.new('AutoCamera', cam_auto)
scene.collection.objects.link(ob_auto_camera)
ob_auto_camera.location = (3.66546, -4.31552, 3.97558)
ob_auto_camera.rotation_euler = (1.09748, -7.21219e-08, 0.694738)
scene.camera = ob_auto_camera
light_auto_sun = bpy.data.lights.new('AutoSun', 'SUN')
light_auto_sun.energy = 3.0
light_auto_sun.angle = 0.0523599
ob_auto_sun = bpy.data.objects.new('AutoSun', light_auto_sun)
scene.collection.objects.link(ob_auto_sun)
ob_auto_sun.rotation_euler = (0.872665, 0.174533, 0.523599)
bpy.context.view_layer.update()
